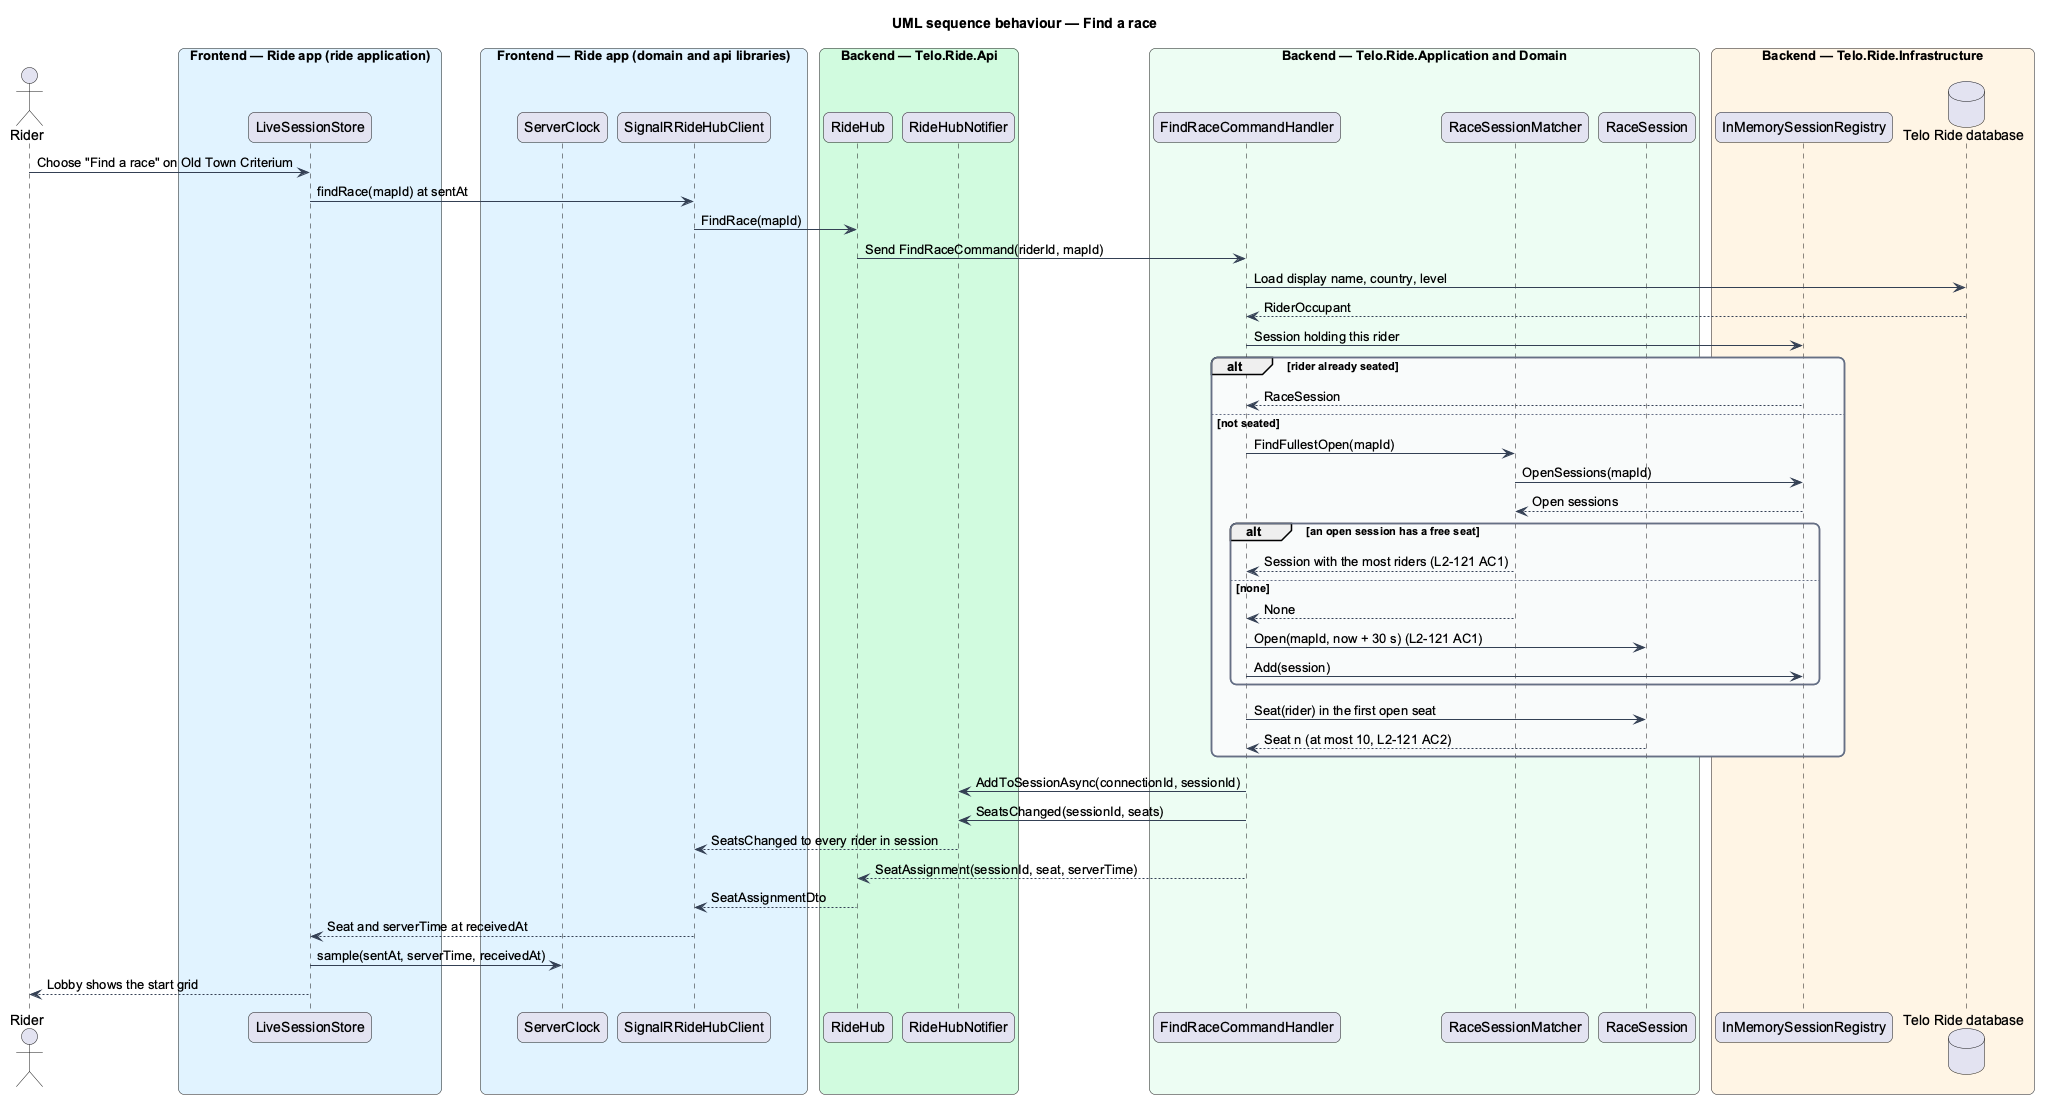

The diagram above was rendered by PlantUML. Its source (embedded in the PNG):
@startuml
title UML sequence behaviour — Find a race
skinparam backgroundColor #FFFFFF
skinparam shadowing false
skinparam roundcorner 12
skinparam defaultFontName Arial
skinparam ArrowColor #344054
skinparam rectangle {
  BorderColor #344054
  FontColor #101828
}
skinparam package {
  BorderColor #667085
  FontColor #101828
  BackgroundColor #F9FAFB
}
actor "Rider" as actor
box "Frontend — Ride app (ride application)" #E0F2FE
  participant "LiveSessionStore" as store
end box
box "Frontend — Ride app (domain and api libraries)" #E0F2FE
  participant "ServerClock" as clock
  participant "SignalRRideHubClient" as client
end box
box "Backend — Telo.Ride.Api" #D1FADF
  participant "RideHub" as hub
  participant "RideHubNotifier" as notifier
end box
box "Backend — Telo.Ride.Application and Domain" #ECFDF3
  participant "FindRaceCommandHandler" as handler
  participant "RaceSessionMatcher" as matcher
  participant "RaceSession" as session
end box
box "Backend — Telo.Ride.Infrastructure" #FFF4E5
  participant "InMemorySessionRegistry" as registry
  database "Telo Ride database" as db
end box
actor -> store : Choose "Find a race" on Old Town Criterium
store -> client : findRace(mapId) at sentAt
client -> hub : FindRace(mapId)
hub -> handler : Send FindRaceCommand(riderId, mapId)
handler -> db : Load display name, country, level
db --> handler : RiderOccupant
handler -> registry : Session holding this rider
alt rider already seated
  registry --> handler : RaceSession
else not seated
  handler -> matcher : FindFullestOpen(mapId)
  matcher -> registry : OpenSessions(mapId)
  registry --> matcher : Open sessions
  alt an open session has a free seat
    matcher --> handler : Session with the most riders (L2-121 AC1)
  else none
    matcher --> handler : None
    handler -> session : Open(mapId, now + 30 s) (L2-121 AC1)
    handler -> registry : Add(session)
  end
  handler -> session : Seat(rider) in the first open seat
  session --> handler : Seat n (at most 10, L2-121 AC2)
end
handler -> notifier : AddToSessionAsync(connectionId, sessionId)
handler -> notifier : SeatsChanged(sessionId, seats)
notifier --> client : SeatsChanged to every rider in session
handler --> hub : SeatAssignment(sessionId, seat, serverTime)
hub --> client : SeatAssignmentDto
client --> store : Seat and serverTime at receivedAt
store -> clock : sample(sentAt, serverTime, receivedAt)
store --> actor : Lobby shows the start grid
@enduml